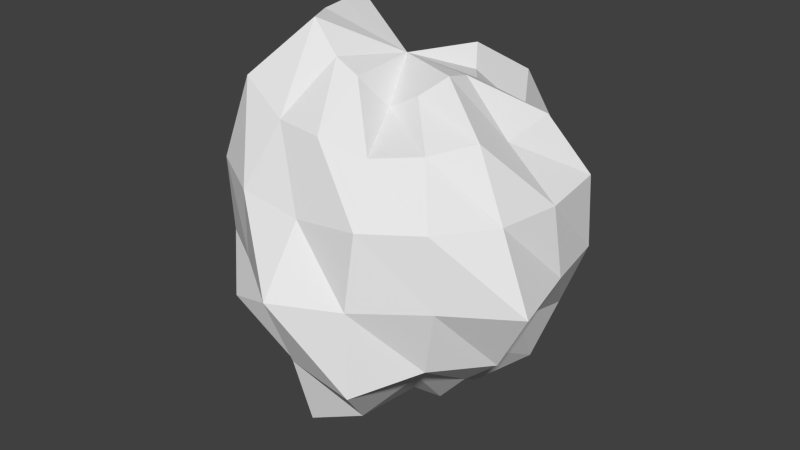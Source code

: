 # Source: blob1.blend  (saved by Blender 2.72.0; exported with 4.5.12 LTS)
import bpy
from mathutils import Matrix  # noqa: F401  (used for matrix-valued properties, if any)

bpy.ops.wm.read_factory_settings(use_empty=True)
scene = bpy.context.scene
scene.name = 'Scene'

# ---- collections
col_collection_1 = bpy.data.collections.new('Collection 1'); scene.collection.children.link(col_collection_1)

# ---- world
world_world = bpy.data.worlds.new('World'); scene.world = world_world
world_world.color = (0.05088, 0.05088, 0.05088)
world_world.use_sun_shadow = False
world_world.sun_shadow_jitter_overblur = 0.0
world_world.cycles.sampling_method = 'MANUAL'
world_world.cycles.sample_map_resolution = 256

# ---- meshes
me_sphere_001 = bpy.data.meshes.new('Sphere.001')
me_sphere_001.from_pydata([(-0.5522, 0.03156, 1.398), (-0.759, 0.02069, 0.7458), (-0.9636, 0.01936, 0.3903), (-1.197, 0.01502, 0.005631), (-1.191, 0.03698, -0.5158), (-0.9075, 0.03698, -0.9404), (-0.4526, 0.01502, -1.109), (0.007969, 0.02069, -1.106), (-0.5083, 0.2525, 1.398), (-0.8031, 0.3511, 0.8817), (-0.89, 0.3894, 0.3903), (-1.141, 0.4912, -0.002376), (-0.89, 0.3894, -0.4107), (-0.6804, 0.3026, -0.7502), (-0.3113, 0.1334, -0.8165), (-0.2706, 0.2706, 0.9239), (-0.5, 0.5, 0.7071), (-0.7006, 0.7293, 0.3939), (-0.7367, 0.7594, -0.01017), (-0.6804, 0.7031, -0.4107), (-0.5344, 0.563, -0.7882), (-0.2855, 0.3142, -1.023), (-0.1464, 0.3536, 0.9239), (-0.2706, 0.6533, 0.7071), (-0.3667, 0.9127, 0.3903), (-0.3365, 0.8078, -0.01505), (-0.4284, 1.08, -0.4808), (-0.2706, 0.6533, -0.7071), (-0.1959, 0.5649, -1.389), (0.003318, 0.4199, 0.9568), (0.01782, 0.9623, 0.9102), (0.007969, 1.023, 0.3939), (0.007969, 1.105, -0.0212), (-0.004558, 0.8078, -0.347), (0.01367, 0.8969, -0.8865), (0.009079, 0.4767, -1.109), (0.003318, 0.01936, 1.036), (0.1968, 0.4548, 1.153), (0.352, 0.8296, 0.8817), (0.4356, 1.045, 0.4673), (0.3827, 0.9239, -4.371e-08), (0.4805, 1.154, -0.5158), (0.3015, 0.7293, -0.7882), (0.1225, 0.313, -0.8165), (0.3015, 0.3142, 0.9809), (0.4292, 0.4401, 0.5984), (0.7165, 0.7293, 0.3939), (0.6089, 0.6198, -0.01505), (0.687, 0.7031, -0.4107), (0.5503, 0.563, -0.7882), (0.2865, 0.3026, -0.9771), (0.3536, 0.1464, 0.9239), (0.8727, 0.3911, 0.9102), (1.039, 0.4416, 0.4673), (1.124, 0.4767, 0.005631), (0.8966, 0.3894, -0.4107), (0.8305, 0.3511, -0.8865), (0.4557, 0.1959, -1.157), (0.4708, 0.01502, 1.12), (0.6089, 0.006326, 0.5984), (1.124, 0.01502, 0.4673), (1.093, 0.02069, -0.0212), (0.7969, 0.006326, -0.347), (0.6089, 0.006326, -0.6285), (0.4038, 0.01936, -0.9771), (0.4356, -0.1617, 1.12), (0.8305, -0.3256, 0.8817), (0.8966, -0.3507, 0.3903), (1.419, -0.5457, 0.004664), (1.039, -0.4115, -0.456), (0.687, -0.2638, -0.7502), (0.4356, -0.1617, -1.109), (0.3015, -0.2728, 0.9809), (0.5503, -0.5216, 0.7458), (0.7972, -0.7731, 0.4673), (0.7749, -0.7463, -0.0212), (0.7165, -0.6879, -0.4363), (0.4292, -0.4274, -0.6285), (0.2865, -0.2638, -0.9771), (0.1225, -0.3004, 0.7864), (0.2865, -0.6644, 0.7299), (0.4805, -1.08, 0.4857), (0.3827, -0.9239, -4.371e-08), (0.5583, -1.256, -0.5726), (0.352, -0.804, -0.8865), (0.1566, -0.3507, -0.9771), (0.009078, -0.4467, 1.12), (0.009078, -0.8381, 0.8587), (-0.004559, -0.7952, 0.3169), (0.02502, -1.477, 0.004664), (0.007969, -0.9814, -0.4363), (0.02502, -1.035, -1.062), (0.01367, -0.4657, -1.157), (-0.1694, -0.4293, 1.153), (-0.2855, -0.6879, 0.7458), (-0.4284, -1.054, 0.4761), (-0.3827, -0.9239, -4.371e-08), (-0.3113, -0.7341, -0.347), (-0.2799, -0.6644, -0.7502), (-0.1959, -0.5017, -1.389), (-0.3831, -0.3766, 1.398), (-0.7292, -0.7226, 1.071), (-0.7791, -0.7731, 0.4673), (-0.7367, -0.7207, -0.01017), (-0.837, -0.8179, -0.5158), (-0.6115, -0.6124, -0.8865), (-0.3363, -0.3171, -1.224), (-0.5083, -0.1893, 1.398), (-0.7006, -0.2728, 0.7458), (-0.9178, -0.3628, 0.3939), (-0.9636, -0.3812, -0.01017), (-1.099, -0.4257, -0.5158), (-0.6804, -0.2638, -0.7502), (-0.3113, -0.1207, -0.8165)], [], [(6, 5, 13, 14), (5, 4, 12, 13), (4, 3, 11, 12), (3, 2, 10, 11), (2, 1, 9, 10), (1, 0, 8, 9), (14, 13, 20, 21), (13, 12, 19, 20), (12, 11, 18, 19), (11, 10, 17, 18), (10, 9, 16, 17), (9, 8, 15, 16), (21, 20, 27, 28), (20, 19, 26, 27), (19, 18, 25, 26), (18, 17, 24, 25), (17, 16, 23, 24), (16, 15, 22, 23), (28, 27, 34, 35), (27, 26, 33, 34), (26, 25, 32, 33), (25, 24, 31, 32), (24, 23, 30, 31), (23, 22, 29, 30), (35, 34, 42, 43), (34, 33, 41, 42), (33, 32, 40, 41), (32, 31, 39, 40), (31, 30, 38, 39), (30, 29, 37, 38), (43, 42, 49, 50), (42, 41, 48, 49), (41, 40, 47, 48), (40, 39, 46, 47), (39, 38, 45, 46), (38, 37, 44, 45), (50, 49, 56, 57), (49, 48, 55, 56), (48, 47, 54, 55), (47, 46, 53, 54), (46, 45, 52, 53), (45, 44, 51, 52), (57, 56, 63, 64), (56, 55, 62, 63), (55, 54, 61, 62), (54, 53, 60, 61), (53, 52, 59, 60), (52, 51, 58, 59), (64, 63, 70, 71), (63, 62, 69, 70), (62, 61, 68, 69), (61, 60, 67, 68), (60, 59, 66, 67), (59, 58, 65, 66), (71, 70, 77, 78), (70, 69, 76, 77), (69, 68, 75, 76), (68, 67, 74, 75), (67, 66, 73, 74), (66, 65, 72, 73), (78, 77, 84, 85), (77, 76, 83, 84), (76, 75, 82, 83), (75, 74, 81, 82), (74, 73, 80, 81), (73, 72, 79, 80), (85, 84, 91, 92), (84, 83, 90, 91), (83, 82, 89, 90), (82, 81, 88, 89), (81, 80, 87, 88), (80, 79, 86, 87), (92, 91, 98, 99), (91, 90, 97, 98), (90, 89, 96, 97), (89, 88, 95, 96), (88, 87, 94, 95), (87, 86, 93, 94), (99, 98, 105, 106), (98, 97, 104, 105), (97, 96, 103, 104), (96, 95, 102, 103), (95, 94, 101, 102), (94, 93, 100, 101), (106, 105, 112, 113), (105, 104, 111, 112), (104, 103, 110, 111), (103, 102, 109, 110), (102, 101, 108, 109), (101, 100, 107, 108), (7, 6, 14), (0, 36, 8), (7, 14, 21), (8, 36, 15), (7, 21, 28), (15, 36, 22), (7, 28, 35), (22, 36, 29), (7, 35, 43), (29, 36, 37), (7, 43, 50), (37, 36, 44), (7, 50, 57), (44, 36, 51), (7, 57, 64), (51, 36, 58), (7, 64, 71), (58, 36, 65), (7, 71, 78), (65, 36, 72), (7, 78, 85), (72, 36, 79), (7, 85, 92), (79, 36, 86), (7, 92, 99), (86, 36, 93), (7, 99, 106), (93, 36, 100), (7, 106, 113), (100, 36, 107), (7, 113, 6), (113, 112, 5, 6), (112, 111, 4, 5), (111, 110, 3, 4), (110, 109, 2, 3), (109, 108, 1, 2), (108, 107, 0, 1), (107, 36, 0)])
me_sphere_001.use_remesh_preserve_volume = False
me_sphere_001.use_remesh_preserve_attributes = False
me_sphere_001.use_mirror_vertex_groups = False
me_sphere_001.update()

# ---- objects
ob_sphere = bpy.data.objects.new('Sphere', me_sphere_001)

# ---- transforms, parenting, visibility, modifiers, constraints
ob_sphere.location = (0.0, 0.0, 0.0)
ob_sphere.lineart.crease_threshold = 0.0
_m = ob_sphere.modifiers.new('Smooth', 'SMOOTH')
_m.factor = 0.9

# ---- collection membership
col_collection_1.objects.link(ob_sphere)

# ---- scene / render settings (as saved in the file)
scene.frame_start = 1; scene.frame_end = 250; scene.frame_set(1)
scene.render.engine = 'BLENDER_EEVEE_NEXT'
scene.render.resolution_percentage = 50
scene.render.dither_intensity = 0.0
scene.cycles.use_denoising = False
scene.cycles.samples = 10
scene.cycles.sampling_pattern = 'TABULATED_SOBOL'
scene.cycles.light_sampling_threshold = 0.0
scene.cycles.use_adaptive_sampling = False
scene.cycles.use_light_tree = False
scene.cycles.blur_glossy = 0.0
scene.cycles.pixel_filter_type = 'GAUSSIAN'
scene.cycles.sample_clamp_indirect = 0.0
scene.view_settings.view_transform = 'Standard'
bpy.context.view_layer.update()

# ---- added for rendering (the .blend has no active camera and no usable light): camera, sun
cam_auto = bpy.data.cameras.new('AutoCamera')
cam_auto.lens = 50.0
cam_auto.sensor_width = 36.0
cam_auto.clip_end = 1000.0
ob_auto_camera = bpy.data.objects.new('AutoCamera', cam_auto)
scene.collection.objects.link(ob_auto_camera)
ob_auto_camera.location = (3.84091, -4.66924, 3.07086)
ob_auto_camera.rotation_euler = (1.09748, -7.21219e-08, 0.694738)
scene.camera = ob_auto_camera
light_auto_sun = bpy.data.lights.new('AutoSun', 'SUN')
light_auto_sun.energy = 3.0
light_auto_sun.angle = 0.0523599
ob_auto_sun = bpy.data.objects.new('AutoSun', light_auto_sun)
scene.collection.objects.link(ob_auto_sun)
ob_auto_sun.rotation_euler = (0.872665, 0.174533, 0.523599)
bpy.context.view_layer.update()
